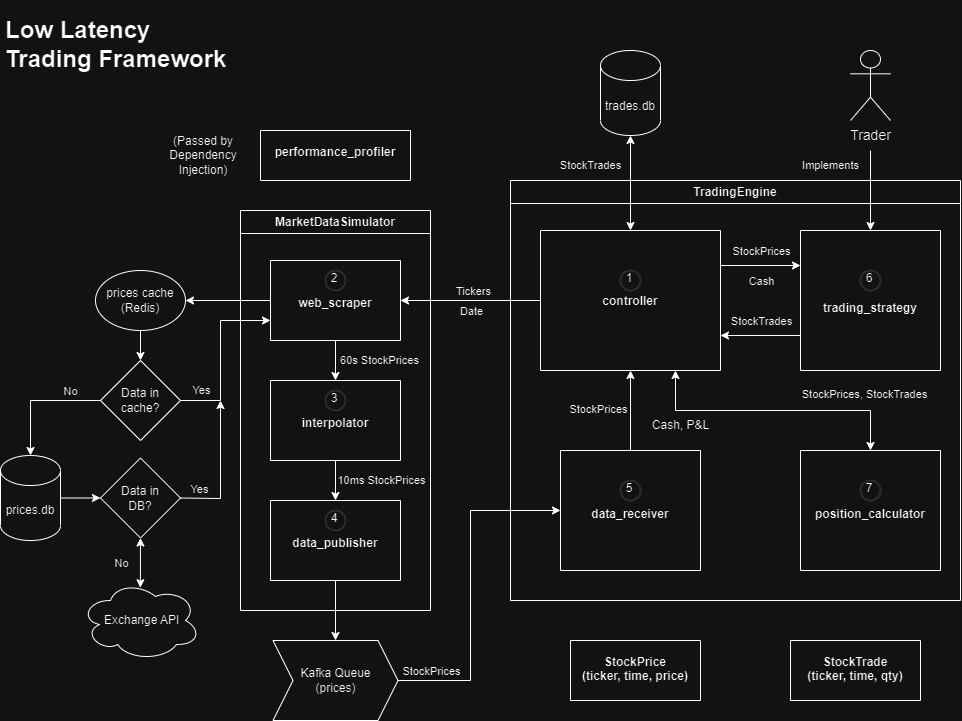

The diagram above was exported from draw.io. Its source (the exported page's mxGraphModel, read from the mxfile embedded in the PNG):
<mxGraphModel dx="1235" dy="702" grid="1" gridSize="10" guides="1" tooltips="1" connect="1" arrows="1" fold="1" page="1" pageScale="1" pageWidth="850" pageHeight="1100" math="0" shadow="0">
  <root>
    <mxCell id="0" />
    <mxCell id="1" parent="0" />
    <mxCell id="VyKBuyyWBRmMPZ-tObt2-19" value="TradingEngine" style="swimlane;whiteSpace=wrap;html=1;labelBackgroundColor=none;fillOpacity=0;" parent="1" vertex="1">
      <mxGeometry x="560" y="320" width="450" height="420" as="geometry" />
    </mxCell>
    <mxCell id="VyKBuyyWBRmMPZ-tObt2-25" value="&#10;&#10;&#10;&#10;&#10;&#10;&#10;&#10;&#10;&#10;&#10;trading_strategy" style="swimlane;startSize=0;labelBackgroundColor=none;" parent="VyKBuyyWBRmMPZ-tObt2-19" vertex="1">
      <mxGeometry x="290" y="50" width="140" height="140" as="geometry" />
    </mxCell>
    <mxCell id="Rc5rPO31scCnQdxwiJ12-32" value="6" style="ellipse;html=1;aspect=fixed;strokeWidth=2;spacingBottom=4;spacingRight=2;strokeColor=#d3d3d3;labelBackgroundColor=none;whiteSpace=wrap;fillOpacity=0;" parent="VyKBuyyWBRmMPZ-tObt2-25" vertex="1">
      <mxGeometry x="60" y="40" width="20" height="20" as="geometry" />
    </mxCell>
    <mxCell id="iAPHfo29xE1B9HFlTSSh-2" value="&#10;&#10;&#10;&#10;&#10;&#10;&#10;&#10;&#10;&#10;controller" style="swimlane;startSize=0;labelBackgroundColor=none;" parent="VyKBuyyWBRmMPZ-tObt2-19" vertex="1">
      <mxGeometry x="30" y="50" width="180" height="140" as="geometry" />
    </mxCell>
    <mxCell id="Rc5rPO31scCnQdxwiJ12-24" value="1" style="ellipse;whiteSpace=wrap;html=1;aspect=fixed;strokeWidth=2;spacingBottom=4;spacingRight=2;strokeColor=#d3d3d3;fillOpacity=0;" parent="iAPHfo29xE1B9HFlTSSh-2" vertex="1">
      <mxGeometry x="80" y="40" width="20" height="20" as="geometry" />
    </mxCell>
    <mxCell id="iAPHfo29xE1B9HFlTSSh-20" value="&#10;&#10;&#10;&#10;&#10;&#10;&#10;&#10;&#10;data_receiver" style="swimlane;startSize=0;labelBackgroundColor=none;" parent="VyKBuyyWBRmMPZ-tObt2-19" vertex="1">
      <mxGeometry x="50" y="270" width="140" height="120" as="geometry" />
    </mxCell>
    <mxCell id="Rc5rPO31scCnQdxwiJ12-33" value="5" style="ellipse;whiteSpace=wrap;html=1;aspect=fixed;strokeWidth=2;spacingBottom=4;spacingRight=2;strokeColor=#d3d3d3;fillOpacity=0;" parent="iAPHfo29xE1B9HFlTSSh-20" vertex="1">
      <mxGeometry x="60" y="30" width="20" height="20" as="geometry" />
    </mxCell>
    <mxCell id="xeDJ5pnS613tlPigBaKC-15" value="&#10;&#10;&#10;&#10;&#10;&#10;&#10;&#10;&#10;position_calculator" style="swimlane;startSize=0;labelBackgroundColor=none;" vertex="1" parent="VyKBuyyWBRmMPZ-tObt2-19">
      <mxGeometry x="290" y="270" width="140" height="120" as="geometry" />
    </mxCell>
    <mxCell id="xeDJ5pnS613tlPigBaKC-16" value="7" style="ellipse;whiteSpace=wrap;html=1;aspect=fixed;strokeWidth=2;spacingBottom=4;spacingRight=2;strokeColor=#d3d3d3;fillOpacity=0;" vertex="1" parent="xeDJ5pnS613tlPigBaKC-15">
      <mxGeometry x="60" y="30" width="20" height="20" as="geometry" />
    </mxCell>
    <mxCell id="VyKBuyyWBRmMPZ-tObt2-36" value="" style="endArrow=classic;startArrow=classic;html=1;rounded=0;entryX=0.75;entryY=1;entryDx=0;entryDy=0;exitX=0.5;exitY=0;exitDx=0;exitDy=0;labelBackgroundColor=none;" parent="VyKBuyyWBRmMPZ-tObt2-19" source="xeDJ5pnS613tlPigBaKC-15" target="iAPHfo29xE1B9HFlTSSh-2" edge="1">
      <mxGeometry width="50" height="50" relative="1" as="geometry">
        <mxPoint x="95" y="270" as="sourcePoint" />
        <mxPoint x="115" y="230" as="targetPoint" />
        <Array as="points">
          <mxPoint x="360" y="230" />
          <mxPoint x="165" y="230" />
        </Array>
      </mxGeometry>
    </mxCell>
    <mxCell id="xeDJ5pnS613tlPigBaKC-19" value="" style="endArrow=classic;html=1;rounded=0;exitX=0.5;exitY=0;exitDx=0;exitDy=0;entryX=0.5;entryY=1;entryDx=0;entryDy=0;labelBackgroundColor=none;" edge="1" parent="VyKBuyyWBRmMPZ-tObt2-19" source="iAPHfo29xE1B9HFlTSSh-20" target="iAPHfo29xE1B9HFlTSSh-2">
      <mxGeometry width="50" height="50" relative="1" as="geometry">
        <mxPoint x="-140" y="230" as="sourcePoint" />
        <mxPoint x="-90" y="180" as="targetPoint" />
      </mxGeometry>
    </mxCell>
    <mxCell id="xeDJ5pnS613tlPigBaKC-90" value="StockPrices" style="edgeLabel;html=1;align=center;verticalAlign=middle;resizable=0;points=[];labelBackgroundColor=none;" vertex="1" connectable="0" parent="VyKBuyyWBRmMPZ-tObt2-19">
      <mxGeometry x="70" y="230.0035294117647" as="geometry">
        <mxPoint x="17" y="-2" as="offset" />
      </mxGeometry>
    </mxCell>
    <mxCell id="xeDJ5pnS613tlPigBaKC-91" value="StockPrices, StockTrades" style="edgeLabel;html=1;align=center;verticalAlign=middle;resizable=0;points=[];labelBackgroundColor=none;" vertex="1" connectable="0" parent="VyKBuyyWBRmMPZ-tObt2-19">
      <mxGeometry x="360" y="210.0035294117647" as="geometry">
        <mxPoint x="-7" y="3" as="offset" />
      </mxGeometry>
    </mxCell>
    <mxCell id="xeDJ5pnS613tlPigBaKC-93" value="" style="endArrow=classic;html=1;rounded=0;exitX=1;exitY=0.25;exitDx=0;exitDy=0;entryX=0;entryY=0.25;entryDx=0;entryDy=0;" edge="1" parent="VyKBuyyWBRmMPZ-tObt2-19" source="iAPHfo29xE1B9HFlTSSh-2" target="VyKBuyyWBRmMPZ-tObt2-25">
      <mxGeometry width="50" height="50" relative="1" as="geometry">
        <mxPoint x="70" y="280" as="sourcePoint" />
        <mxPoint x="120" y="230" as="targetPoint" />
      </mxGeometry>
    </mxCell>
    <mxCell id="xeDJ5pnS613tlPigBaKC-97" value="" style="endArrow=classic;html=1;rounded=0;exitX=0;exitY=0.75;exitDx=0;exitDy=0;entryX=1;entryY=0.75;entryDx=0;entryDy=0;" edge="1" parent="VyKBuyyWBRmMPZ-tObt2-19" source="VyKBuyyWBRmMPZ-tObt2-25" target="iAPHfo29xE1B9HFlTSSh-2">
      <mxGeometry width="50" height="50" relative="1" as="geometry">
        <mxPoint x="70" y="280" as="sourcePoint" />
        <mxPoint x="120" y="230" as="targetPoint" />
      </mxGeometry>
    </mxCell>
    <mxCell id="xeDJ5pnS613tlPigBaKC-108" value="StockPrices" style="edgeLabel;html=1;align=center;verticalAlign=middle;resizable=0;points=[];labelBackgroundColor=none;" vertex="1" connectable="0" parent="VyKBuyyWBRmMPZ-tObt2-19">
      <mxGeometry x="290" y="100.00034482758633" as="geometry">
        <mxPoint x="-40" y="-30" as="offset" />
      </mxGeometry>
    </mxCell>
    <mxCell id="xeDJ5pnS613tlPigBaKC-109" value="Cash, P&amp;amp;L" style="text;html=1;align=center;verticalAlign=middle;resizable=0;points=[];autosize=1;strokeColor=none;fillColor=none;" vertex="1" parent="VyKBuyyWBRmMPZ-tObt2-19">
      <mxGeometry x="130" y="230" width="80" height="30" as="geometry" />
    </mxCell>
    <mxCell id="xeDJ5pnS613tlPigBaKC-110" value="StockTrades" style="edgeLabel;html=1;align=center;verticalAlign=middle;resizable=0;points=[];labelBackgroundColor=none;" vertex="1" connectable="0" parent="VyKBuyyWBRmMPZ-tObt2-19">
      <mxGeometry x="290" y="170.00034482758633" as="geometry">
        <mxPoint x="-40" y="-30" as="offset" />
      </mxGeometry>
    </mxCell>
    <mxCell id="xeDJ5pnS613tlPigBaKC-111" value="Cash" style="edgeLabel;html=1;align=center;verticalAlign=middle;resizable=0;points=[];labelBackgroundColor=none;" vertex="1" connectable="0" parent="VyKBuyyWBRmMPZ-tObt2-19">
      <mxGeometry x="290" y="130.00034482758633" as="geometry">
        <mxPoint x="-40" y="-30" as="offset" />
      </mxGeometry>
    </mxCell>
    <mxCell id="VyKBuyyWBRmMPZ-tObt2-20" value="MarketDataSimulator" style="swimlane;whiteSpace=wrap;html=1;labelBackgroundColor=none;fillOpacity=0;" parent="1" vertex="1">
      <mxGeometry x="290" y="350" width="190" height="400" as="geometry" />
    </mxCell>
    <mxCell id="VyKBuyyWBRmMPZ-tObt2-22" value="&#10;&#10;&#10;&#10;&#10;&#10;interpolator" style="swimlane;startSize=0;labelBackgroundColor=none;" parent="VyKBuyyWBRmMPZ-tObt2-20" vertex="1">
      <mxGeometry x="30" y="170" width="130" height="80" as="geometry" />
    </mxCell>
    <mxCell id="Rc5rPO31scCnQdxwiJ12-30" value="3" style="ellipse;whiteSpace=wrap;html=1;aspect=fixed;strokeWidth=2;spacingBottom=4;spacingRight=2;strokeColor=#d3d3d3;fillOpacity=0;" parent="VyKBuyyWBRmMPZ-tObt2-22" vertex="1">
      <mxGeometry x="55" y="10" width="20" height="20" as="geometry" />
    </mxCell>
    <mxCell id="yubQsmbWFmRafekZ4aJN-21" value="&#10;&#10;&#10;&#10;&#10;&#10;data_publisher" style="swimlane;startSize=0;labelBackgroundColor=none;" parent="VyKBuyyWBRmMPZ-tObt2-20" vertex="1">
      <mxGeometry x="30" y="290" width="130" height="80" as="geometry" />
    </mxCell>
    <mxCell id="Rc5rPO31scCnQdxwiJ12-31" value="4" style="ellipse;whiteSpace=wrap;html=1;aspect=fixed;strokeWidth=2;spacingBottom=4;spacingRight=2;strokeColor=#d3d3d3;fillOpacity=0;" parent="yubQsmbWFmRafekZ4aJN-21" vertex="1">
      <mxGeometry x="55" y="10" width="20" height="20" as="geometry" />
    </mxCell>
    <mxCell id="Rc5rPO31scCnQdxwiJ12-15" value="&#10;&#10;&#10;&#10;&#10;&#10;web_scraper" style="swimlane;startSize=0;labelBackgroundColor=none;" parent="VyKBuyyWBRmMPZ-tObt2-20" vertex="1">
      <mxGeometry x="30" y="50" width="130" height="80" as="geometry" />
    </mxCell>
    <mxCell id="Rc5rPO31scCnQdxwiJ12-29" value="2" style="ellipse;whiteSpace=wrap;html=1;aspect=fixed;strokeWidth=2;spacingBottom=4;spacingRight=2;strokeColor=#d3d3d3;fillOpacity=0;" parent="Rc5rPO31scCnQdxwiJ12-15" vertex="1">
      <mxGeometry x="55" y="10" width="20" height="20" as="geometry" />
    </mxCell>
    <mxCell id="Rc5rPO31scCnQdxwiJ12-19" value="" style="endArrow=classic;html=1;rounded=0;exitX=0.5;exitY=1;exitDx=0;exitDy=0;entryX=0.5;entryY=0;entryDx=0;entryDy=0;labelBackgroundColor=none;" parent="VyKBuyyWBRmMPZ-tObt2-20" source="Rc5rPO31scCnQdxwiJ12-15" target="VyKBuyyWBRmMPZ-tObt2-22" edge="1">
      <mxGeometry width="50" height="50" relative="1" as="geometry">
        <mxPoint x="360" y="130" as="sourcePoint" />
        <mxPoint x="410" y="80" as="targetPoint" />
      </mxGeometry>
    </mxCell>
    <mxCell id="xeDJ5pnS613tlPigBaKC-48" value="60s StockPrices" style="edgeLabel;html=1;align=center;verticalAlign=middle;resizable=0;points=[];labelBackgroundColor=none;" vertex="1" connectable="0" parent="Rc5rPO31scCnQdxwiJ12-19">
      <mxGeometry x="-0.09" relative="1" as="geometry">
        <mxPoint x="43" y="2" as="offset" />
      </mxGeometry>
    </mxCell>
    <mxCell id="xeDJ5pnS613tlPigBaKC-26" value="" style="endArrow=classic;html=1;rounded=0;exitX=0.5;exitY=1;exitDx=0;exitDy=0;entryX=0.5;entryY=0;entryDx=0;entryDy=0;labelBackgroundColor=none;" edge="1" parent="VyKBuyyWBRmMPZ-tObt2-20" source="VyKBuyyWBRmMPZ-tObt2-22" target="yubQsmbWFmRafekZ4aJN-21">
      <mxGeometry width="50" height="50" relative="1" as="geometry">
        <mxPoint x="230" y="250" as="sourcePoint" />
        <mxPoint x="320" y="70" as="targetPoint" />
      </mxGeometry>
    </mxCell>
    <mxCell id="xeDJ5pnS613tlPigBaKC-49" value="10ms StockPrices" style="edgeLabel;html=1;align=center;verticalAlign=middle;resizable=0;points=[];labelBackgroundColor=none;" vertex="1" connectable="0" parent="xeDJ5pnS613tlPigBaKC-26">
      <mxGeometry x="-0.04" y="-1" relative="1" as="geometry">
        <mxPoint x="46" y="1" as="offset" />
      </mxGeometry>
    </mxCell>
    <mxCell id="yubQsmbWFmRafekZ4aJN-5" value="" style="endArrow=classic;html=1;rounded=0;entryX=0.5;entryY=0;entryDx=0;entryDy=0;labelBackgroundColor=none;" parent="1" target="VyKBuyyWBRmMPZ-tObt2-25" edge="1">
      <mxGeometry width="50" height="50" relative="1" as="geometry">
        <mxPoint x="920" y="290" as="sourcePoint" />
        <mxPoint x="750" y="480" as="targetPoint" />
        <Array as="points" />
      </mxGeometry>
    </mxCell>
    <mxCell id="iAPHfo29xE1B9HFlTSSh-11" value="&lt;font style=&quot;font-size: 14px;&quot;&gt;Trader&lt;/font&gt;" style="shape=umlActor;verticalLabelPosition=bottom;verticalAlign=top;html=1;outlineConnect=0;labelBackgroundColor=none;fillOpacity=0;" parent="1" vertex="1">
      <mxGeometry x="900" y="190" width="40" height="70" as="geometry" />
    </mxCell>
    <mxCell id="Rc5rPO31scCnQdxwiJ12-12" value="&amp;nbsp;Exchange API" style="ellipse;shape=cloud;whiteSpace=wrap;html=1;labelBackgroundColor=none;fillOpacity=0;" parent="1" vertex="1">
      <mxGeometry x="130" y="720" width="120" height="80" as="geometry" />
    </mxCell>
    <mxCell id="Rc5rPO31scCnQdxwiJ12-18" value="" style="endArrow=classic;startArrow=classic;html=1;rounded=0;entryX=0.5;entryY=1;entryDx=0;entryDy=0;exitX=0.499;exitY=0.09;exitDx=0;exitDy=0;exitPerimeter=0;labelBackgroundColor=none;" parent="1" source="Rc5rPO31scCnQdxwiJ12-12" target="xeDJ5pnS613tlPigBaKC-4" edge="1">
      <mxGeometry width="50" height="50" relative="1" as="geometry">
        <mxPoint x="130" y="420" as="sourcePoint" />
        <mxPoint x="240" y="260" as="targetPoint" />
      </mxGeometry>
    </mxCell>
    <mxCell id="xeDJ5pnS613tlPigBaKC-42" value="No" style="edgeLabel;html=1;align=center;verticalAlign=middle;resizable=0;points=[];labelBackgroundColor=none;" vertex="1" connectable="0" parent="Rc5rPO31scCnQdxwiJ12-18">
      <mxGeometry x="-0.0063" relative="1" as="geometry">
        <mxPoint x="-20" as="offset" />
      </mxGeometry>
    </mxCell>
    <mxCell id="Rc5rPO31scCnQdxwiJ12-34" value="Kafka Queue&#10;(prices)" style="shape=step;perimeter=stepPerimeter;whiteSpace=wrap;html=1;fixedSize=1;labelBackgroundColor=none;fillOpacity=0;" parent="1" vertex="1">
      <mxGeometry x="322.5" y="780" width="125" height="80" as="geometry" />
    </mxCell>
    <mxCell id="Rc5rPO31scCnQdxwiJ12-36" value="" style="endArrow=classic;html=1;rounded=0;exitX=0.5;exitY=1;exitDx=0;exitDy=0;entryX=0.5;entryY=0;entryDx=0;entryDy=0;labelBackgroundColor=none;" parent="1" source="yubQsmbWFmRafekZ4aJN-21" target="Rc5rPO31scCnQdxwiJ12-34" edge="1">
      <mxGeometry width="50" height="50" relative="1" as="geometry">
        <mxPoint x="420" y="470" as="sourcePoint" />
        <mxPoint x="443" y="640" as="targetPoint" />
        <Array as="points" />
      </mxGeometry>
    </mxCell>
    <mxCell id="Rc5rPO31scCnQdxwiJ12-37" value="" style="endArrow=classic;html=1;rounded=0;exitX=1;exitY=0.5;exitDx=0;exitDy=0;entryX=0;entryY=0.5;entryDx=0;entryDy=0;labelBackgroundColor=none;" parent="1" source="Rc5rPO31scCnQdxwiJ12-34" target="iAPHfo29xE1B9HFlTSSh-20" edge="1">
      <mxGeometry width="50" height="50" relative="1" as="geometry">
        <mxPoint x="420" y="470" as="sourcePoint" />
        <mxPoint x="510" y="650" as="targetPoint" />
        <Array as="points">
          <mxPoint x="520" y="820" />
          <mxPoint x="520" y="650" />
        </Array>
      </mxGeometry>
    </mxCell>
    <mxCell id="Rc5rPO31scCnQdxwiJ12-44" value="" style="endArrow=classic;startArrow=classic;html=1;rounded=0;exitX=0.5;exitY=0;exitDx=0;exitDy=0;entryX=0.5;entryY=1;entryDx=0;entryDy=0;entryPerimeter=0;labelBackgroundColor=none;" parent="1" source="iAPHfo29xE1B9HFlTSSh-2" target="1-1V_FaBhUiQcesKZrQ9-6" edge="1">
      <mxGeometry width="50" height="50" relative="1" as="geometry">
        <mxPoint x="420" y="490" as="sourcePoint" />
        <mxPoint x="750" y="290" as="targetPoint" />
      </mxGeometry>
    </mxCell>
    <mxCell id="Rc5rPO31scCnQdxwiJ12-47" value="" style="endArrow=classic;html=1;rounded=0;entryX=1;entryY=0.5;entryDx=0;entryDy=0;exitX=0;exitY=0.5;exitDx=0;exitDy=0;labelBackgroundColor=none;" parent="1" source="Rc5rPO31scCnQdxwiJ12-15" target="Rc5rPO31scCnQdxwiJ12-49" edge="1">
      <mxGeometry width="50" height="50" relative="1" as="geometry">
        <mxPoint x="300" y="440" as="sourcePoint" />
        <mxPoint x="290" y="207.5" as="targetPoint" />
      </mxGeometry>
    </mxCell>
    <mxCell id="Rc5rPO31scCnQdxwiJ12-49" value="prices cache&#10;(Redis)" style="ellipse;whiteSpace=wrap;html=1;labelBackgroundColor=none;strokeColor=default;shadow=0;fillOpacity=0;" parent="1" vertex="1">
      <mxGeometry x="145" y="410" width="90" height="60" as="geometry" />
    </mxCell>
    <mxCell id="Rc5rPO31scCnQdxwiJ12-50" value="Data in cache?" style="rhombus;whiteSpace=wrap;html=1;labelBackgroundColor=none;fillOpacity=0;" parent="1" vertex="1">
      <mxGeometry x="150" y="500" width="80" height="80" as="geometry" />
    </mxCell>
    <mxCell id="Rc5rPO31scCnQdxwiJ12-52" value="" style="endArrow=classic;html=1;rounded=0;exitX=1;exitY=0.5;exitDx=0;exitDy=0;entryX=0;entryY=0.75;entryDx=0;entryDy=0;labelBackgroundColor=none;" parent="1" source="Rc5rPO31scCnQdxwiJ12-50" target="Rc5rPO31scCnQdxwiJ12-15" edge="1">
      <mxGeometry width="50" height="50" relative="1" as="geometry">
        <mxPoint x="160" y="217.5" as="sourcePoint" />
        <mxPoint x="310" y="460" as="targetPoint" />
        <Array as="points">
          <mxPoint x="270" y="540" />
          <mxPoint x="270" y="460" />
        </Array>
      </mxGeometry>
    </mxCell>
    <mxCell id="Rc5rPO31scCnQdxwiJ12-53" value="Yes" style="edgeLabel;html=1;align=center;verticalAlign=middle;resizable=0;points=[];labelBackgroundColor=none;" parent="Rc5rPO31scCnQdxwiJ12-52" vertex="1" connectable="0">
      <mxGeometry x="-0.4669" y="1" relative="1" as="geometry">
        <mxPoint x="-19" y="-5" as="offset" />
      </mxGeometry>
    </mxCell>
    <mxCell id="1-1V_FaBhUiQcesKZrQ9-6" value="trades.db" style="shape=cylinder3;boundedLbl=1;backgroundOutline=1;size=15;labelBackgroundColor=none;fillOpacity=0;" parent="1" vertex="1">
      <mxGeometry x="650" y="190" width="60" height="85" as="geometry" />
    </mxCell>
    <mxCell id="xeDJ5pnS613tlPigBaKC-20" value="" style="endArrow=classic;html=1;rounded=0;exitX=0;exitY=0.5;exitDx=0;exitDy=0;entryX=0.5;entryY=0;entryDx=0;entryDy=0;entryPerimeter=0;labelBackgroundColor=none;" edge="1" parent="1" source="Rc5rPO31scCnQdxwiJ12-50" target="Rc5rPO31scCnQdxwiJ12-46">
      <mxGeometry width="50" height="50" relative="1" as="geometry">
        <mxPoint x="230" y="397.5" as="sourcePoint" />
        <mxPoint x="280" y="347.5" as="targetPoint" />
        <Array as="points">
          <mxPoint x="80" y="540" />
        </Array>
      </mxGeometry>
    </mxCell>
    <mxCell id="xeDJ5pnS613tlPigBaKC-40" value="No" style="edgeLabel;html=1;align=center;verticalAlign=middle;resizable=0;points=[];labelBackgroundColor=none;" vertex="1" connectable="0" parent="xeDJ5pnS613tlPigBaKC-20">
      <mxGeometry x="-0.2938" y="-1" relative="1" as="geometry">
        <mxPoint x="14" y="-9" as="offset" />
      </mxGeometry>
    </mxCell>
    <mxCell id="xeDJ5pnS613tlPigBaKC-24" value="" style="endArrow=classic;html=1;rounded=0;exitX=0;exitY=0.5;exitDx=0;exitDy=0;entryX=1;entryY=0.5;entryDx=0;entryDy=0;labelBackgroundColor=none;" edge="1" parent="1" source="iAPHfo29xE1B9HFlTSSh-2" target="Rc5rPO31scCnQdxwiJ12-15">
      <mxGeometry width="50" height="50" relative="1" as="geometry">
        <mxPoint x="360" y="470" as="sourcePoint" />
        <mxPoint x="410" y="420" as="targetPoint" />
      </mxGeometry>
    </mxCell>
    <mxCell id="xeDJ5pnS613tlPigBaKC-44" value="Tickers" style="edgeLabel;html=1;align=center;verticalAlign=middle;resizable=0;points=[];labelBackgroundColor=none;" vertex="1" connectable="0" parent="xeDJ5pnS613tlPigBaKC-24">
      <mxGeometry x="0.2476" y="-1" relative="1" as="geometry">
        <mxPoint x="19" y="-9" as="offset" />
      </mxGeometry>
    </mxCell>
    <mxCell id="xeDJ5pnS613tlPigBaKC-31" value="" style="endArrow=classic;html=1;rounded=0;entryX=0;entryY=0.5;entryDx=0;entryDy=0;exitX=1;exitY=0.5;exitDx=0;exitDy=0;exitPerimeter=0;labelBackgroundColor=none;" edge="1" parent="1" source="Rc5rPO31scCnQdxwiJ12-46" target="xeDJ5pnS613tlPigBaKC-4">
      <mxGeometry width="50" height="50" relative="1" as="geometry">
        <mxPoint x="130" y="750" as="sourcePoint" />
        <mxPoint x="110" y="682" as="targetPoint" />
      </mxGeometry>
    </mxCell>
    <mxCell id="Rc5rPO31scCnQdxwiJ12-46" value="prices.db" style="shape=cylinder3;whiteSpace=wrap;html=1;boundedLbl=1;backgroundOutline=1;size=15;labelBackgroundColor=none;fillOpacity=0;" parent="1" vertex="1">
      <mxGeometry x="50" y="595" width="60" height="85" as="geometry" />
    </mxCell>
    <mxCell id="xeDJ5pnS613tlPigBaKC-4" value="Data in &#10;DB?" style="rhombus;whiteSpace=wrap;html=1;labelBackgroundColor=none;fillOpacity=0;" vertex="1" parent="1">
      <mxGeometry x="150" y="597.5" width="80" height="80" as="geometry" />
    </mxCell>
    <mxCell id="xeDJ5pnS613tlPigBaKC-35" value="" style="endArrow=classic;html=1;rounded=0;exitX=1;exitY=0.5;exitDx=0;exitDy=0;labelBackgroundColor=none;" edge="1" parent="1" source="xeDJ5pnS613tlPigBaKC-4">
      <mxGeometry width="50" height="50" relative="1" as="geometry">
        <mxPoint x="560" y="590" as="sourcePoint" />
        <mxPoint x="270" y="540" as="targetPoint" />
        <Array as="points">
          <mxPoint x="270" y="638" />
        </Array>
      </mxGeometry>
    </mxCell>
    <mxCell id="xeDJ5pnS613tlPigBaKC-39" value="" style="endArrow=classic;html=1;rounded=0;exitX=0.5;exitY=1;exitDx=0;exitDy=0;entryX=0.5;entryY=0;entryDx=0;entryDy=0;labelBackgroundColor=none;" edge="1" parent="1" source="Rc5rPO31scCnQdxwiJ12-49" target="Rc5rPO31scCnQdxwiJ12-50">
      <mxGeometry width="50" height="50" relative="1" as="geometry">
        <mxPoint x="470" y="610" as="sourcePoint" />
        <mxPoint x="520" y="560" as="targetPoint" />
      </mxGeometry>
    </mxCell>
    <mxCell id="VyKBuyyWBRmMPZ-tObt2-34" value="&#10;&#10;&#10;performance_profiler" style="swimlane;startSize=0;labelBackgroundColor=none;" parent="1" vertex="1">
      <mxGeometry x="310" y="270" width="150" height="50" as="geometry" />
    </mxCell>
    <mxCell id="xeDJ5pnS613tlPigBaKC-65" value="&lt;h1&gt;Low Latency Trading Framework&lt;/h1&gt;" style="text;html=1;strokeColor=none;fillColor=none;spacing=5;spacingTop=-20;whiteSpace=wrap;overflow=hidden;rounded=0;labelBackgroundColor=none;" vertex="1" parent="1">
      <mxGeometry x="50" y="150" width="232.5" height="80" as="geometry" />
    </mxCell>
    <mxCell id="xeDJ5pnS613tlPigBaKC-67" value="(Passed by Dependency Injection)" style="text;html=1;strokeColor=none;fillColor=none;align=center;verticalAlign=middle;whiteSpace=wrap;rounded=0;labelBackgroundColor=none;" vertex="1" parent="1">
      <mxGeometry x="222.5" y="280" width="60" height="30" as="geometry" />
    </mxCell>
    <mxCell id="xeDJ5pnS613tlPigBaKC-71" value="Yes" style="edgeLabel;html=1;align=center;verticalAlign=middle;resizable=0;points=[];labelBackgroundColor=none;" vertex="1" connectable="0" parent="1">
      <mxGeometry x="250" y="540" as="geometry">
        <mxPoint x="-2" y="88" as="offset" />
      </mxGeometry>
    </mxCell>
    <mxCell id="xeDJ5pnS613tlPigBaKC-74" value="&#10;&#10;&#10;&#10;StockPrice &#10;(ticker, time, price)" style="swimlane;startSize=0;labelBackgroundColor=none;" vertex="1" parent="1">
      <mxGeometry x="620" y="780" width="130" height="60" as="geometry" />
    </mxCell>
    <mxCell id="xeDJ5pnS613tlPigBaKC-89" value="&#10;&#10;&#10;&#10;StockTrade&#10;(ticker, time, qty)" style="swimlane;startSize=0;labelBackgroundColor=none;" vertex="1" parent="1">
      <mxGeometry x="840" y="780" width="130" height="60" as="geometry" />
    </mxCell>
    <mxCell id="xeDJ5pnS613tlPigBaKC-99" value="Date" style="edgeLabel;html=1;align=center;verticalAlign=middle;resizable=0;points=[];labelBackgroundColor=none;" vertex="1" connectable="0" parent="1">
      <mxGeometry x="520" y="450" as="geometry" />
    </mxCell>
    <mxCell id="xeDJ5pnS613tlPigBaKC-102" value="&lt;font style=&quot;font-size: 11px;&quot;&gt;StockTrades&lt;/font&gt;" style="text;html=1;align=center;verticalAlign=middle;resizable=0;points=[];autosize=1;strokeColor=none;fillColor=none;" vertex="1" parent="1">
      <mxGeometry x="600" y="290" width="80" height="30" as="geometry" />
    </mxCell>
    <mxCell id="xeDJ5pnS613tlPigBaKC-105" value="&lt;font style=&quot;font-size: 11px;&quot;&gt;Implements&lt;/font&gt;" style="text;html=1;align=center;verticalAlign=middle;resizable=0;points=[];autosize=1;strokeColor=none;fillColor=none;" vertex="1" parent="1">
      <mxGeometry x="840" y="290" width="80" height="30" as="geometry" />
    </mxCell>
    <mxCell id="xeDJ5pnS613tlPigBaKC-107" value="StockPrices" style="edgeLabel;html=1;align=center;verticalAlign=middle;resizable=0;points=[];labelBackgroundColor=none;" vertex="1" connectable="0" parent="1">
      <mxGeometry x="520" y="840.0003448275863" as="geometry">
        <mxPoint x="-40" y="-30" as="offset" />
      </mxGeometry>
    </mxCell>
  </root>
</mxGraphModel>